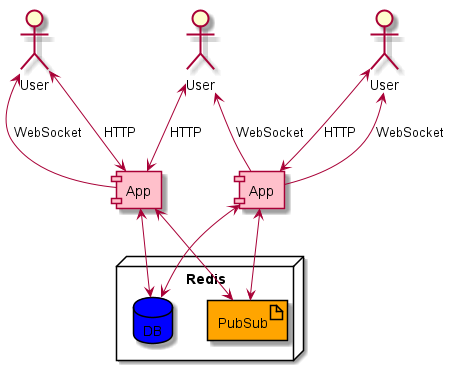

The diagram above was rendered by PlantUML. Its source (embedded in the PNG):
@startuml
!pragma horizontalLineBetweenDifferentPackageAllowed

actor User as User1
actor User as User2
actor User as User3

[App] as APP1 #pink
[App] as APP2 #pink
node Redis {
   database DB as DB #blue
   artifact PubSub as PS #orange
}

User1 <-down-> APP1: HTTP
User2 <-down-> APP2: HTTP
User3 <-down-> APP2: HTTP
APP1 -up-> User1: WebSocket
APP2 -up-> User2: WebSocket
APP1 -up-> User3: WebSocket
APP1 <--> PS
APP2 <--> PS
APP1 <--> DB
APP2 <--> DB

@enduml